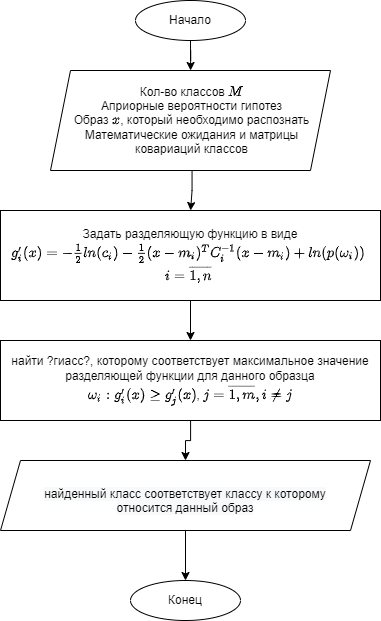

The diagram above was exported from draw.io. Its source (the exported page's mxGraphModel, read from the mxfile embedded in the PNG):
<mxGraphModel dx="1887" dy="1053" grid="1" gridSize="10" guides="1" tooltips="1" connect="1" arrows="1" fold="1" page="1" pageScale="1" pageWidth="827" pageHeight="1169" background="#ffffff" math="1" shadow="0">
  <root>
    <mxCell id="0" />
    <mxCell id="1" parent="0" />
    <mxCell id="huDF47PdF3qLj8TZO268-3" style="edgeStyle=orthogonalEdgeStyle;rounded=0;orthogonalLoop=1;jettySize=auto;html=1;" edge="1" parent="1" source="huDF47PdF3qLj8TZO268-2" target="huDF47PdF3qLj8TZO268-4">
      <mxGeometry relative="1" as="geometry">
        <mxPoint x="386" y="220" as="targetPoint" />
      </mxGeometry>
    </mxCell>
    <mxCell id="huDF47PdF3qLj8TZO268-2" value="Начало" style="ellipse;whiteSpace=wrap;html=1;" vertex="1" parent="1">
      <mxGeometry x="325" y="20" width="110" height="40" as="geometry" />
    </mxCell>
    <mxCell id="huDF47PdF3qLj8TZO268-9" value="" style="group" vertex="1" connectable="0" parent="1">
      <mxGeometry x="240" y="90" width="280" height="100" as="geometry" />
    </mxCell>
    <mxCell id="huDF47PdF3qLj8TZO268-4" value="" style="shape=parallelogram;perimeter=parallelogramPerimeter;whiteSpace=wrap;html=1;fixedSize=1;perimeterSpacing=0;align=center;" vertex="1" parent="huDF47PdF3qLj8TZO268-9">
      <mxGeometry width="280" height="100" as="geometry" />
    </mxCell>
    <mxCell id="huDF47PdF3qLj8TZO268-8" value="Кол-во классов \( M \)&lt;br&gt;&lt;div&gt;Априорные вероятности гипотез&lt;/div&gt;Образ \( x \), который необходимо распознать&lt;br&gt;Математические ожидания и матрицы ковариаций классов" style="text;html=1;strokeColor=none;fillColor=none;align=center;verticalAlign=middle;whiteSpace=wrap;rounded=0;" vertex="1" parent="huDF47PdF3qLj8TZO268-9">
      <mxGeometry x="20" width="243.03" height="100" as="geometry" />
    </mxCell>
    <mxCell id="huDF47PdF3qLj8TZO268-14" style="edgeStyle=orthogonalEdgeStyle;rounded=0;orthogonalLoop=1;jettySize=auto;html=1;" edge="1" parent="1" source="huDF47PdF3qLj8TZO268-10" target="huDF47PdF3qLj8TZO268-12">
      <mxGeometry relative="1" as="geometry" />
    </mxCell>
    <mxCell id="huDF47PdF3qLj8TZO268-10" value="Задать разделяющую функцию в виде&lt;br&gt;\( g'_i(x) = -\frac{1}{2} ln(c_i) - \frac{1}{2} (x-m_i)^T C_i^{-1} (x-m_i) + ln(p(\omega_i)) \)&amp;nbsp;&lt;br&gt;\( i = \overline{1,n} \)&amp;nbsp;" style="rounded=0;whiteSpace=wrap;html=1;" vertex="1" parent="1">
      <mxGeometry x="190" y="230" width="380" height="90" as="geometry" />
    </mxCell>
    <mxCell id="huDF47PdF3qLj8TZO268-11" style="edgeStyle=orthogonalEdgeStyle;rounded=0;orthogonalLoop=1;jettySize=auto;html=1;" edge="1" parent="1" source="huDF47PdF3qLj8TZO268-8" target="huDF47PdF3qLj8TZO268-10">
      <mxGeometry relative="1" as="geometry" />
    </mxCell>
    <mxCell id="huDF47PdF3qLj8TZO268-15" style="edgeStyle=orthogonalEdgeStyle;rounded=0;orthogonalLoop=1;jettySize=auto;html=1;" edge="1" parent="1" source="huDF47PdF3qLj8TZO268-12" target="huDF47PdF3qLj8TZO268-13">
      <mxGeometry relative="1" as="geometry" />
    </mxCell>
    <mxCell id="huDF47PdF3qLj8TZO268-12" value="найти ?гиасс?, которому соответствует максимальное значение разделяющей функции для данного образца&lt;br&gt;\( \omega_i : g'_i (x) \geq g'_j (x) \), \( j= \overline{1,m} , i \neq j \)" style="rounded=0;whiteSpace=wrap;html=1;" vertex="1" parent="1">
      <mxGeometry x="190" y="360" width="380" height="80" as="geometry" />
    </mxCell>
    <mxCell id="huDF47PdF3qLj8TZO268-17" style="edgeStyle=orthogonalEdgeStyle;rounded=0;orthogonalLoop=1;jettySize=auto;html=1;" edge="1" parent="1" source="huDF47PdF3qLj8TZO268-13" target="huDF47PdF3qLj8TZO268-16">
      <mxGeometry relative="1" as="geometry" />
    </mxCell>
    <mxCell id="huDF47PdF3qLj8TZO268-13" value="" style="shape=parallelogram;perimeter=parallelogramPerimeter;whiteSpace=wrap;html=1;fixedSize=1;" vertex="1" parent="1">
      <mxGeometry x="190" y="480" width="370" height="70" as="geometry" />
    </mxCell>
    <mxCell id="huDF47PdF3qLj8TZO268-16" value="Конец" style="ellipse;whiteSpace=wrap;html=1;" vertex="1" parent="1">
      <mxGeometry x="320" y="600" width="110" height="40" as="geometry" />
    </mxCell>
    <mxCell id="huDF47PdF3qLj8TZO268-18" value="&lt;span style=&quot;color: rgb(0 , 0 , 0) ; font-family: &amp;#34;helvetica&amp;#34; ; font-size: 12px ; font-style: normal ; font-weight: 400 ; letter-spacing: normal ; text-indent: 0px ; text-transform: none ; word-spacing: 0px ; background-color: rgb(248 , 249 , 250) ; display: inline ; float: none&quot;&gt;найденный класс соответствует классу к которому относится данный образ&lt;/span&gt;" style="text;whiteSpace=wrap;html=1;align=center;" vertex="1" parent="1">
      <mxGeometry x="210" y="500" width="330" height="50" as="geometry" />
    </mxCell>
  </root>
</mxGraphModel>